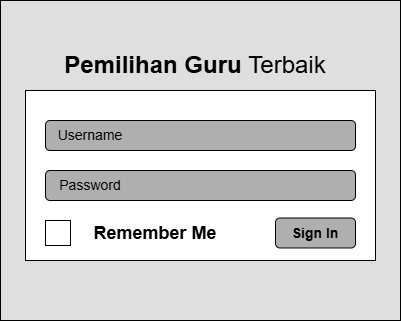

The diagram above was exported from draw.io. Its source (the exported page's mxGraphModel, read from the mxfile embedded in the PNG):
<mxGraphModel dx="1111" dy="431" grid="1" gridSize="10" guides="1" tooltips="1" connect="1" arrows="1" fold="1" page="1" pageScale="1" pageWidth="850" pageHeight="1100" math="0" shadow="0">
  <root>
    <mxCell id="0" />
    <mxCell id="1" parent="0" />
    <mxCell id="qwQeN7ApfnAUJZjnrmHl-1" value="" style="rounded=0;whiteSpace=wrap;html=1;fillColor=#DFDFDF;movable=1;resizable=1;rotatable=1;deletable=1;editable=1;locked=0;connectable=1;" vertex="1" parent="1">
      <mxGeometry x="160" y="20" width="400" height="320" as="geometry" />
    </mxCell>
    <mxCell id="qwQeN7ApfnAUJZjnrmHl-2" value="&lt;font style=&quot;font-size: 24px;&quot;&gt;&lt;b style=&quot;&quot;&gt;Pemilihan Guru &lt;/b&gt;Terbaik&lt;/font&gt;" style="text;html=1;align=center;verticalAlign=middle;whiteSpace=wrap;rounded=0;" vertex="1" parent="1">
      <mxGeometry x="220" y="60" width="270" height="50" as="geometry" />
    </mxCell>
    <mxCell id="qwQeN7ApfnAUJZjnrmHl-9" value="" style="group" vertex="1" connectable="0" parent="1">
      <mxGeometry x="185" y="110" width="350" height="170" as="geometry" />
    </mxCell>
    <mxCell id="qwQeN7ApfnAUJZjnrmHl-19" value="" style="group" vertex="1" connectable="0" parent="qwQeN7ApfnAUJZjnrmHl-9">
      <mxGeometry width="350" height="170" as="geometry" />
    </mxCell>
    <mxCell id="qwQeN7ApfnAUJZjnrmHl-3" value="" style="rounded=0;whiteSpace=wrap;html=1;movable=1;resizable=1;rotatable=1;deletable=1;editable=1;locked=0;connectable=1;" vertex="1" parent="qwQeN7ApfnAUJZjnrmHl-19">
      <mxGeometry width="350" height="170" as="geometry" />
    </mxCell>
    <mxCell id="qwQeN7ApfnAUJZjnrmHl-4" value="" style="rounded=1;whiteSpace=wrap;html=1;fillColor=#AFAFAF;" vertex="1" parent="qwQeN7ApfnAUJZjnrmHl-19">
      <mxGeometry x="20" y="30" width="310" height="30" as="geometry" />
    </mxCell>
    <mxCell id="qwQeN7ApfnAUJZjnrmHl-5" value="" style="rounded=1;whiteSpace=wrap;html=1;fillColor=#AFAFAF;" vertex="1" parent="qwQeN7ApfnAUJZjnrmHl-19">
      <mxGeometry x="20" y="80" width="310" height="30" as="geometry" />
    </mxCell>
    <mxCell id="qwQeN7ApfnAUJZjnrmHl-6" value="&lt;font style=&quot;font-size: 14px;&quot;&gt;Username&lt;/font&gt;" style="text;html=1;align=center;verticalAlign=middle;whiteSpace=wrap;rounded=0;" vertex="1" parent="qwQeN7ApfnAUJZjnrmHl-19">
      <mxGeometry x="25" y="30" width="80" height="30" as="geometry" />
    </mxCell>
    <mxCell id="qwQeN7ApfnAUJZjnrmHl-7" value="&lt;font style=&quot;font-size: 14px;&quot;&gt;Password&lt;/font&gt;" style="text;html=1;align=center;verticalAlign=middle;whiteSpace=wrap;rounded=0;" vertex="1" parent="qwQeN7ApfnAUJZjnrmHl-19">
      <mxGeometry x="25" y="80" width="80" height="30" as="geometry" />
    </mxCell>
    <mxCell id="qwQeN7ApfnAUJZjnrmHl-16" value="" style="group" vertex="1" connectable="0" parent="qwQeN7ApfnAUJZjnrmHl-19">
      <mxGeometry x="20" y="130" width="180" height="25" as="geometry" />
    </mxCell>
    <mxCell id="qwQeN7ApfnAUJZjnrmHl-10" value="&lt;b style=&quot;&quot;&gt;&lt;font style=&quot;font-size: 18px;&quot;&gt;Remember Me&lt;/font&gt;&lt;/b&gt;" style="text;html=1;align=center;verticalAlign=middle;whiteSpace=wrap;rounded=0;" vertex="1" parent="qwQeN7ApfnAUJZjnrmHl-16">
      <mxGeometry x="40" y="2.5" width="140" height="20" as="geometry" />
    </mxCell>
    <mxCell id="qwQeN7ApfnAUJZjnrmHl-11" value="" style="whiteSpace=wrap;html=1;aspect=fixed;" vertex="1" parent="qwQeN7ApfnAUJZjnrmHl-16">
      <mxGeometry width="25" height="25" as="geometry" />
    </mxCell>
    <mxCell id="qwQeN7ApfnAUJZjnrmHl-13" value="&lt;b&gt;&lt;font style=&quot;font-size: 14px;&quot;&gt;Sign In&lt;/font&gt;&lt;/b&gt;" style="rounded=1;whiteSpace=wrap;html=1;fillColor=#AFAFAF;" vertex="1" parent="qwQeN7ApfnAUJZjnrmHl-19">
      <mxGeometry x="250" y="127.5" width="80" height="30" as="geometry" />
    </mxCell>
  </root>
</mxGraphModel>